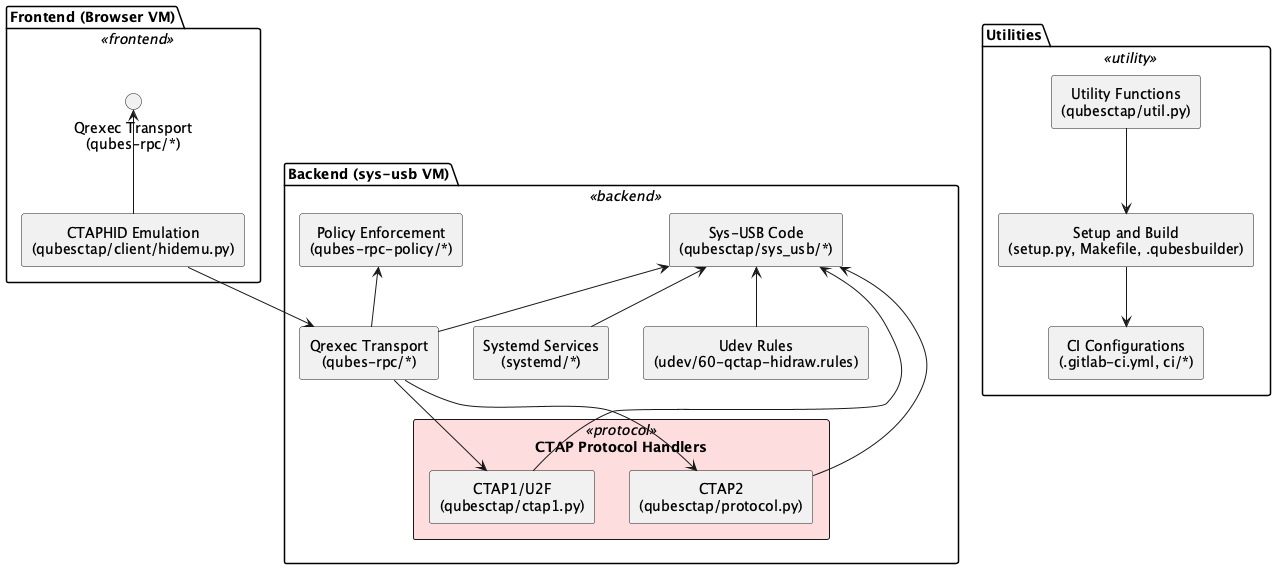

The diagram above was rendered by PlantUML. Its source (embedded in the PNG):
@startuml marmarek_qubes-app-u2f
skinparam rectangle {
  BackgroundColor<<frontend>> #d9e7fd
  BackgroundColor<<backend>> #d8f5d3
  BackgroundColor<<protocol>> #fddddd
  BackgroundColor<<service>> #f1e1ff
  BackgroundColor<<utility>> #fff1c9
  Style roundrect
}
skinparam defaultTextAlignment center

package "Frontend (Browser VM)" <<frontend>> {
  rectangle "CTAPHID Emulation\n(qubesctap/client/hidemu.py)" as HIDEmulation
  HIDEmulation -up-> "Qrexec Transport\n(qubes-rpc/*)" <<service>>
}

package "Backend (sys-usb VM)" <<backend>> {
  rectangle "CTAP Protocol Handlers" <<protocol>> {
    rectangle "CTAP1/U2F\n(qubesctap/ctap1.py)" as CTAP1
    rectangle "CTAP2\n(qubesctap/protocol.py)" as CTAP2
  }
  rectangle "Qrexec Transport\n(qubes-rpc/*)" as QrexecTransport
  rectangle "Policy Enforcement\n(qubes-rpc-policy/*)" as PolicyEnforcement
  rectangle "Systemd Services\n(systemd/*)" as SystemdServices
  rectangle "Udev Rules\n(udev/60-qctap-hidraw.rules)" as UdevRules
  rectangle "Sys-USB Code\n(qubesctap/sys_usb/*)" as SysUSB
  CTAP1 -up-> SysUSB
  CTAP2 -up-> SysUSB
  QrexecTransport -up-> SysUSB
  QrexecTransport -up-> PolicyEnforcement
  SystemdServices -up-> SysUSB
  UdevRules -up-> SysUSB
}

package "Utilities" <<utility>> {
  rectangle "Utility Functions\n(qubesctap/util.py)" as UtilFunctions
  rectangle "Setup and Build\n(setup.py, Makefile, .qubesbuilder)" as SetupBuild
  rectangle "CI Configurations\n(.gitlab-ci.yml, ci/*)" as CIConfig
  UtilFunctions --> SetupBuild
  SetupBuild --> CIConfig
}

HIDEmulation --> QrexecTransport
QrexecTransport --> CTAP1
QrexecTransport --> CTAP2

@enduml